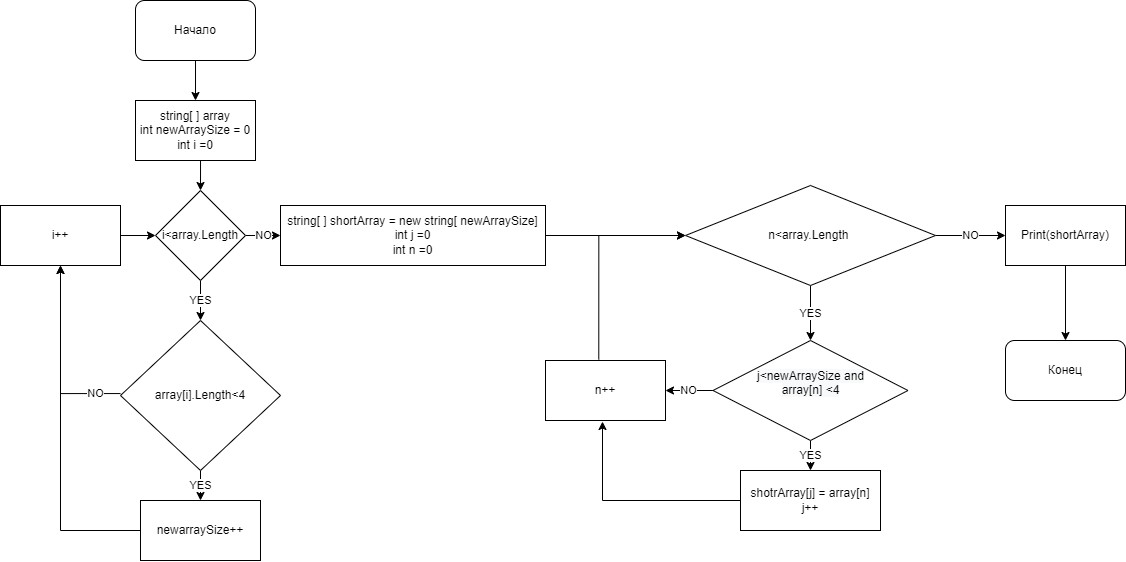

The diagram above was exported from draw.io. Its source (the exported page's mxGraphModel, read from the mxfile embedded in the PNG):
<mxGraphModel dx="1385" dy="638" grid="1" gridSize="10" guides="1" tooltips="1" connect="1" arrows="1" fold="1" page="1" pageScale="1" pageWidth="827" pageHeight="1169" math="0" shadow="0">
  <root>
    <mxCell id="0" />
    <mxCell id="1" parent="0" />
    <mxCell id="4BPSDYAOQF_AwP6iUrno-16" style="edgeStyle=orthogonalEdgeStyle;rounded=0;orthogonalLoop=1;jettySize=auto;html=1;entryX=0.5;entryY=0;entryDx=0;entryDy=0;" edge="1" parent="1" source="4BPSDYAOQF_AwP6iUrno-1" target="4BPSDYAOQF_AwP6iUrno-2">
      <mxGeometry relative="1" as="geometry" />
    </mxCell>
    <mxCell id="4BPSDYAOQF_AwP6iUrno-1" value="Начало" style="rounded=1;whiteSpace=wrap;html=1;" vertex="1" parent="1">
      <mxGeometry x="270" y="40" width="120" height="60" as="geometry" />
    </mxCell>
    <mxCell id="4BPSDYAOQF_AwP6iUrno-17" style="edgeStyle=orthogonalEdgeStyle;rounded=0;orthogonalLoop=1;jettySize=auto;html=1;entryX=0.5;entryY=0;entryDx=0;entryDy=0;exitX=0.542;exitY=1.004;exitDx=0;exitDy=0;exitPerimeter=0;" edge="1" parent="1" source="4BPSDYAOQF_AwP6iUrno-2" target="4BPSDYAOQF_AwP6iUrno-6">
      <mxGeometry relative="1" as="geometry" />
    </mxCell>
    <mxCell id="4BPSDYAOQF_AwP6iUrno-2" value="string[ ] array&lt;br&gt;int newArraySize = 0&lt;br&gt;int i =0" style="rounded=0;whiteSpace=wrap;html=1;" vertex="1" parent="1">
      <mxGeometry x="270" y="140" width="120" height="60" as="geometry" />
    </mxCell>
    <mxCell id="4BPSDYAOQF_AwP6iUrno-9" value="YES" style="edgeStyle=orthogonalEdgeStyle;rounded=0;orthogonalLoop=1;jettySize=auto;html=1;exitX=0.5;exitY=1;exitDx=0;exitDy=0;entryX=0.5;entryY=0;entryDx=0;entryDy=0;" edge="1" parent="1" source="4BPSDYAOQF_AwP6iUrno-3" target="4BPSDYAOQF_AwP6iUrno-4">
      <mxGeometry relative="1" as="geometry" />
    </mxCell>
    <mxCell id="4BPSDYAOQF_AwP6iUrno-11" value="NO" style="edgeStyle=orthogonalEdgeStyle;rounded=0;orthogonalLoop=1;jettySize=auto;html=1;exitX=0;exitY=0.487;exitDx=0;exitDy=0;exitPerimeter=0;" edge="1" parent="1" source="4BPSDYAOQF_AwP6iUrno-3" target="4BPSDYAOQF_AwP6iUrno-5">
      <mxGeometry x="-0.7342" relative="1" as="geometry">
        <mxPoint x="200" y="435" as="targetPoint" />
        <mxPoint as="offset" />
      </mxGeometry>
    </mxCell>
    <mxCell id="4BPSDYAOQF_AwP6iUrno-3" value="array[i].Length&amp;lt;4" style="rhombus;whiteSpace=wrap;html=1;" vertex="1" parent="1">
      <mxGeometry x="255" y="360" width="160" height="150" as="geometry" />
    </mxCell>
    <mxCell id="4BPSDYAOQF_AwP6iUrno-10" style="edgeStyle=orthogonalEdgeStyle;rounded=0;orthogonalLoop=1;jettySize=auto;html=1;exitX=0;exitY=0.5;exitDx=0;exitDy=0;" edge="1" parent="1" source="4BPSDYAOQF_AwP6iUrno-4" target="4BPSDYAOQF_AwP6iUrno-5">
      <mxGeometry relative="1" as="geometry" />
    </mxCell>
    <mxCell id="4BPSDYAOQF_AwP6iUrno-4" value="newarraySize++&lt;br&gt;" style="rounded=0;whiteSpace=wrap;html=1;" vertex="1" parent="1">
      <mxGeometry x="275" y="540" width="120" height="60" as="geometry" />
    </mxCell>
    <mxCell id="4BPSDYAOQF_AwP6iUrno-13" style="edgeStyle=orthogonalEdgeStyle;rounded=0;orthogonalLoop=1;jettySize=auto;html=1;entryX=0;entryY=0.5;entryDx=0;entryDy=0;" edge="1" parent="1" source="4BPSDYAOQF_AwP6iUrno-5" target="4BPSDYAOQF_AwP6iUrno-6">
      <mxGeometry relative="1" as="geometry" />
    </mxCell>
    <mxCell id="4BPSDYAOQF_AwP6iUrno-5" value="i++" style="rounded=0;whiteSpace=wrap;html=1;" vertex="1" parent="1">
      <mxGeometry x="135" y="245" width="120" height="60" as="geometry" />
    </mxCell>
    <mxCell id="4BPSDYAOQF_AwP6iUrno-12" value="YES" style="edgeStyle=orthogonalEdgeStyle;rounded=0;orthogonalLoop=1;jettySize=auto;html=1;entryX=0.5;entryY=0;entryDx=0;entryDy=0;" edge="1" parent="1" source="4BPSDYAOQF_AwP6iUrno-6" target="4BPSDYAOQF_AwP6iUrno-3">
      <mxGeometry relative="1" as="geometry" />
    </mxCell>
    <mxCell id="4BPSDYAOQF_AwP6iUrno-15" value="NO" style="edgeStyle=orthogonalEdgeStyle;rounded=0;orthogonalLoop=1;jettySize=auto;html=1;exitX=1;exitY=0.5;exitDx=0;exitDy=0;entryX=0;entryY=0.5;entryDx=0;entryDy=0;" edge="1" parent="1" source="4BPSDYAOQF_AwP6iUrno-6" target="4BPSDYAOQF_AwP6iUrno-14">
      <mxGeometry relative="1" as="geometry" />
    </mxCell>
    <mxCell id="4BPSDYAOQF_AwP6iUrno-6" value="i&amp;lt;array.Length" style="rhombus;whiteSpace=wrap;html=1;" vertex="1" parent="1">
      <mxGeometry x="290" y="230" width="90" height="90" as="geometry" />
    </mxCell>
    <mxCell id="4BPSDYAOQF_AwP6iUrno-25" style="edgeStyle=orthogonalEdgeStyle;rounded=0;orthogonalLoop=1;jettySize=auto;html=1;" edge="1" parent="1" source="4BPSDYAOQF_AwP6iUrno-14" target="4BPSDYAOQF_AwP6iUrno-22">
      <mxGeometry relative="1" as="geometry" />
    </mxCell>
    <mxCell id="4BPSDYAOQF_AwP6iUrno-14" value="string[ ] shortArray = new string[ newArraySize]&lt;br&gt;int j =0&lt;br&gt;int n =0" style="rounded=0;whiteSpace=wrap;html=1;" vertex="1" parent="1">
      <mxGeometry x="415" y="245" width="265" height="60" as="geometry" />
    </mxCell>
    <mxCell id="4BPSDYAOQF_AwP6iUrno-30" style="edgeStyle=orthogonalEdgeStyle;rounded=0;orthogonalLoop=1;jettySize=auto;html=1;entryX=0.475;entryY=1.017;entryDx=0;entryDy=0;entryPerimeter=0;" edge="1" parent="1" source="4BPSDYAOQF_AwP6iUrno-20" target="4BPSDYAOQF_AwP6iUrno-23">
      <mxGeometry relative="1" as="geometry" />
    </mxCell>
    <mxCell id="4BPSDYAOQF_AwP6iUrno-20" value="shotrArray[j] = array[n]&lt;br&gt;j++" style="rounded=0;whiteSpace=wrap;html=1;" vertex="1" parent="1">
      <mxGeometry x="875" y="510" width="140" height="60" as="geometry" />
    </mxCell>
    <mxCell id="4BPSDYAOQF_AwP6iUrno-26" value="YES" style="edgeStyle=orthogonalEdgeStyle;rounded=0;orthogonalLoop=1;jettySize=auto;html=1;entryX=0.5;entryY=0;entryDx=0;entryDy=0;" edge="1" parent="1" source="4BPSDYAOQF_AwP6iUrno-22" target="4BPSDYAOQF_AwP6iUrno-24">
      <mxGeometry relative="1" as="geometry" />
    </mxCell>
    <mxCell id="4BPSDYAOQF_AwP6iUrno-31" value="NO" style="edgeStyle=orthogonalEdgeStyle;rounded=0;orthogonalLoop=1;jettySize=auto;html=1;" edge="1" parent="1" source="4BPSDYAOQF_AwP6iUrno-22">
      <mxGeometry relative="1" as="geometry">
        <mxPoint x="1140" y="275" as="targetPoint" />
      </mxGeometry>
    </mxCell>
    <mxCell id="4BPSDYAOQF_AwP6iUrno-22" value="n&amp;lt;array.Length&amp;nbsp;" style="rhombus;whiteSpace=wrap;html=1;" vertex="1" parent="1">
      <mxGeometry x="820" y="225" width="250" height="100" as="geometry" />
    </mxCell>
    <mxCell id="4BPSDYAOQF_AwP6iUrno-29" style="edgeStyle=orthogonalEdgeStyle;rounded=0;orthogonalLoop=1;jettySize=auto;html=1;exitX=0.444;exitY=-0.017;exitDx=0;exitDy=0;exitPerimeter=0;" edge="1" parent="1" source="4BPSDYAOQF_AwP6iUrno-23" target="4BPSDYAOQF_AwP6iUrno-22">
      <mxGeometry relative="1" as="geometry">
        <Array as="points">
          <mxPoint x="733" y="275" />
        </Array>
      </mxGeometry>
    </mxCell>
    <mxCell id="4BPSDYAOQF_AwP6iUrno-23" value="n++" style="rounded=0;whiteSpace=wrap;html=1;" vertex="1" parent="1">
      <mxGeometry x="680" y="400" width="120" height="60" as="geometry" />
    </mxCell>
    <mxCell id="4BPSDYAOQF_AwP6iUrno-27" value="YES" style="edgeStyle=orthogonalEdgeStyle;rounded=0;orthogonalLoop=1;jettySize=auto;html=1;exitX=0.5;exitY=1;exitDx=0;exitDy=0;entryX=0.5;entryY=0;entryDx=0;entryDy=0;" edge="1" parent="1" source="4BPSDYAOQF_AwP6iUrno-24" target="4BPSDYAOQF_AwP6iUrno-20">
      <mxGeometry relative="1" as="geometry" />
    </mxCell>
    <mxCell id="4BPSDYAOQF_AwP6iUrno-28" value="NO" style="edgeStyle=orthogonalEdgeStyle;rounded=0;orthogonalLoop=1;jettySize=auto;html=1;" edge="1" parent="1" source="4BPSDYAOQF_AwP6iUrno-24" target="4BPSDYAOQF_AwP6iUrno-23">
      <mxGeometry relative="1" as="geometry" />
    </mxCell>
    <mxCell id="4BPSDYAOQF_AwP6iUrno-24" value="&#10;&lt;span style=&quot;color: rgb(0, 0, 0); font-family: Helvetica; font-size: 12px; font-style: normal; font-variant-ligatures: normal; font-variant-caps: normal; font-weight: 400; letter-spacing: normal; orphans: 2; text-align: center; text-indent: 0px; text-transform: none; widows: 2; word-spacing: 0px; -webkit-text-stroke-width: 0px; background-color: rgb(248, 249, 250); text-decoration-thickness: initial; text-decoration-style: initial; text-decoration-color: initial; float: none; display: inline !important;&quot;&gt;j&amp;lt;newArraySize and&lt;/span&gt;&lt;br style=&quot;color: rgb(0, 0, 0); font-family: Helvetica; font-size: 12px; font-style: normal; font-variant-ligatures: normal; font-variant-caps: normal; font-weight: 400; letter-spacing: normal; orphans: 2; text-align: center; text-indent: 0px; text-transform: none; widows: 2; word-spacing: 0px; -webkit-text-stroke-width: 0px; background-color: rgb(248, 249, 250); text-decoration-thickness: initial; text-decoration-style: initial; text-decoration-color: initial;&quot;&gt;&lt;span style=&quot;color: rgb(0, 0, 0); font-family: Helvetica; font-size: 12px; font-style: normal; font-variant-ligatures: normal; font-variant-caps: normal; font-weight: 400; letter-spacing: normal; orphans: 2; text-align: center; text-indent: 0px; text-transform: none; widows: 2; word-spacing: 0px; -webkit-text-stroke-width: 0px; background-color: rgb(248, 249, 250); text-decoration-thickness: initial; text-decoration-style: initial; text-decoration-color: initial; float: none; display: inline !important;&quot;&gt;array[n] &amp;lt;4&lt;/span&gt;&#10;&#10;" style="rhombus;whiteSpace=wrap;html=1;" vertex="1" parent="1">
      <mxGeometry x="847.5" y="380" width="195" height="100" as="geometry" />
    </mxCell>
    <mxCell id="4BPSDYAOQF_AwP6iUrno-34" style="edgeStyle=orthogonalEdgeStyle;rounded=0;orthogonalLoop=1;jettySize=auto;html=1;" edge="1" parent="1" source="4BPSDYAOQF_AwP6iUrno-32" target="4BPSDYAOQF_AwP6iUrno-33">
      <mxGeometry relative="1" as="geometry" />
    </mxCell>
    <mxCell id="4BPSDYAOQF_AwP6iUrno-32" value="Print(shortArray)" style="rounded=0;whiteSpace=wrap;html=1;" vertex="1" parent="1">
      <mxGeometry x="1140" y="245" width="120" height="60" as="geometry" />
    </mxCell>
    <mxCell id="4BPSDYAOQF_AwP6iUrno-33" value="Конец" style="rounded=1;whiteSpace=wrap;html=1;" vertex="1" parent="1">
      <mxGeometry x="1140" y="380" width="120" height="60" as="geometry" />
    </mxCell>
  </root>
</mxGraphModel>